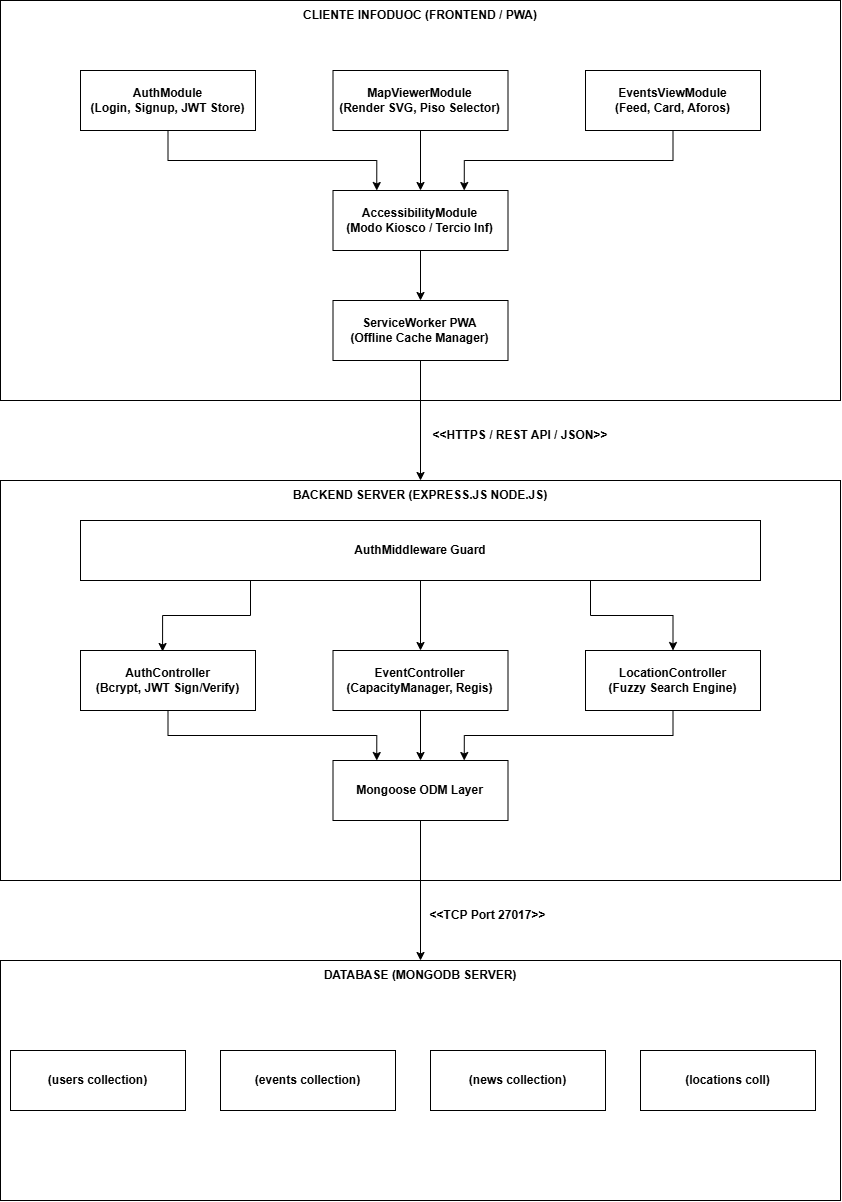

The diagram above was exported from draw.io. Its source (the exported page's mxGraphModel, read from the mxfile embedded in the PNG):
<mxGraphModel dx="2242" dy="1232" grid="1" gridSize="10" guides="1" tooltips="1" connect="1" arrows="1" fold="1" page="1" pageScale="1" pageWidth="827" pageHeight="1169" math="0" shadow="0">
  <root>
    <mxCell id="0" />
    <mxCell id="1" parent="0" />
    <mxCell id="HJ6-FE1QFCjUFjfYvZ-w-1" parent="1" style="rounded=0;whiteSpace=wrap;html=1;" value="" vertex="1">
      <mxGeometry height="400" width="840" x="120" as="geometry" />
    </mxCell>
    <mxCell id="HJ6-FE1QFCjUFjfYvZ-w-2" parent="1" style="text;html=1;whiteSpace=wrap;strokeColor=none;fillColor=none;align=center;verticalAlign=middle;rounded=0;" value="&lt;b&gt;CLIENTE INFODUOC (FRONTEND / PWA)&lt;/b&gt;" vertex="1">
      <mxGeometry height="30" width="270" x="405" as="geometry" />
    </mxCell>
    <mxCell id="HJ6-FE1QFCjUFjfYvZ-w-15" edge="1" parent="1" source="HJ6-FE1QFCjUFjfYvZ-w-3" style="edgeStyle=orthogonalEdgeStyle;rounded=0;orthogonalLoop=1;jettySize=auto;html=1;exitX=0.5;exitY=1;exitDx=0;exitDy=0;entryX=0.25;entryY=0;entryDx=0;entryDy=0;" target="HJ6-FE1QFCjUFjfYvZ-w-6">
      <mxGeometry relative="1" as="geometry" />
    </mxCell>
    <mxCell id="HJ6-FE1QFCjUFjfYvZ-w-3" parent="1" style="rounded=0;whiteSpace=wrap;html=1;" value="&lt;b&gt;AuthModule&lt;/b&gt;&lt;div&gt;&lt;b&gt;(Login, Signup, JWT Store)&lt;/b&gt;&lt;/div&gt;" vertex="1">
      <mxGeometry height="60" width="175" x="200" y="70" as="geometry" />
    </mxCell>
    <mxCell id="HJ6-FE1QFCjUFjfYvZ-w-16" edge="1" parent="1" source="HJ6-FE1QFCjUFjfYvZ-w-4" style="edgeStyle=orthogonalEdgeStyle;rounded=0;orthogonalLoop=1;jettySize=auto;html=1;exitX=0.5;exitY=1;exitDx=0;exitDy=0;entryX=0.5;entryY=0;entryDx=0;entryDy=0;" target="HJ6-FE1QFCjUFjfYvZ-w-6">
      <mxGeometry relative="1" as="geometry" />
    </mxCell>
    <mxCell id="HJ6-FE1QFCjUFjfYvZ-w-4" parent="1" style="rounded=0;whiteSpace=wrap;html=1;" value="&lt;b&gt;MapViewerModule&lt;/b&gt;&lt;div&gt;&lt;b&gt;(Render SVG, Piso Selector)&lt;/b&gt;&lt;/div&gt;" vertex="1">
      <mxGeometry height="60" width="175" x="452.5" y="70" as="geometry" />
    </mxCell>
    <mxCell id="HJ6-FE1QFCjUFjfYvZ-w-17" edge="1" parent="1" source="HJ6-FE1QFCjUFjfYvZ-w-5" style="edgeStyle=orthogonalEdgeStyle;rounded=0;orthogonalLoop=1;jettySize=auto;html=1;exitX=0.5;exitY=1;exitDx=0;exitDy=0;entryX=0.75;entryY=0;entryDx=0;entryDy=0;" target="HJ6-FE1QFCjUFjfYvZ-w-6">
      <mxGeometry relative="1" as="geometry" />
    </mxCell>
    <mxCell id="HJ6-FE1QFCjUFjfYvZ-w-5" parent="1" style="rounded=0;whiteSpace=wrap;html=1;" value="&lt;b&gt;EventsViewModule&lt;/b&gt;&lt;div&gt;&lt;b&gt;(Feed, Card, Aforos)&lt;/b&gt;&lt;/div&gt;" vertex="1">
      <mxGeometry height="60" width="175" x="705" y="70" as="geometry" />
    </mxCell>
    <mxCell id="HJ6-FE1QFCjUFjfYvZ-w-26" edge="1" parent="1" source="HJ6-FE1QFCjUFjfYvZ-w-6" style="edgeStyle=orthogonalEdgeStyle;rounded=0;orthogonalLoop=1;jettySize=auto;html=1;exitX=0.5;exitY=1;exitDx=0;exitDy=0;entryX=0.5;entryY=0;entryDx=0;entryDy=0;" target="HJ6-FE1QFCjUFjfYvZ-w-7">
      <mxGeometry relative="1" as="geometry" />
    </mxCell>
    <mxCell id="HJ6-FE1QFCjUFjfYvZ-w-6" parent="1" style="rounded=0;whiteSpace=wrap;html=1;" value="&lt;b&gt;AccessibilityModule&lt;/b&gt;&lt;div&gt;&lt;b&gt;(Modo Kiosco / Tercio Inf)&lt;/b&gt;&lt;/div&gt;" vertex="1">
      <mxGeometry height="60" width="175" x="452.5" y="190" as="geometry" />
    </mxCell>
    <mxCell id="HJ6-FE1QFCjUFjfYvZ-w-27" edge="1" parent="1" source="HJ6-FE1QFCjUFjfYvZ-w-7" style="edgeStyle=orthogonalEdgeStyle;rounded=0;orthogonalLoop=1;jettySize=auto;html=1;exitX=0.5;exitY=1;exitDx=0;exitDy=0;entryX=0.5;entryY=0;entryDx=0;entryDy=0;" target="HJ6-FE1QFCjUFjfYvZ-w-9">
      <mxGeometry relative="1" as="geometry" />
    </mxCell>
    <mxCell id="HJ6-FE1QFCjUFjfYvZ-w-7" parent="1" style="rounded=0;whiteSpace=wrap;html=1;" value="&lt;b&gt;ServiceWorker PWA&lt;/b&gt;&lt;div&gt;&lt;b&gt;(Offline Cache Manager)&lt;/b&gt;&lt;/div&gt;" vertex="1">
      <mxGeometry height="60" width="175" x="452.5" y="300" as="geometry" />
    </mxCell>
    <mxCell id="HJ6-FE1QFCjUFjfYvZ-w-8" parent="1" style="rounded=0;whiteSpace=wrap;html=1;" value="" vertex="1">
      <mxGeometry height="400" width="840" x="120" y="480" as="geometry" />
    </mxCell>
    <mxCell id="HJ6-FE1QFCjUFjfYvZ-w-9" parent="1" style="text;html=1;whiteSpace=wrap;strokeColor=none;fillColor=none;align=center;verticalAlign=middle;rounded=0;" value="&lt;b&gt;BACKEND SERVER (EXPRESS.JS NODE.JS)&lt;/b&gt;" vertex="1">
      <mxGeometry height="30" width="270" x="405" y="480" as="geometry" />
    </mxCell>
    <mxCell id="HJ6-FE1QFCjUFjfYvZ-w-30" edge="1" parent="1" source="HJ6-FE1QFCjUFjfYvZ-w-10" style="edgeStyle=orthogonalEdgeStyle;rounded=0;orthogonalLoop=1;jettySize=auto;html=1;exitX=0.5;exitY=1;exitDx=0;exitDy=0;entryX=0.5;entryY=0;entryDx=0;entryDy=0;" target="HJ6-FE1QFCjUFjfYvZ-w-11">
      <mxGeometry relative="1" as="geometry" />
    </mxCell>
    <mxCell id="HJ6-FE1QFCjUFjfYvZ-w-31" edge="1" parent="1" source="HJ6-FE1QFCjUFjfYvZ-w-10" style="edgeStyle=orthogonalEdgeStyle;rounded=0;orthogonalLoop=1;jettySize=auto;html=1;exitX=0.75;exitY=1;exitDx=0;exitDy=0;entryX=0.5;entryY=0;entryDx=0;entryDy=0;" target="HJ6-FE1QFCjUFjfYvZ-w-12">
      <mxGeometry relative="1" as="geometry" />
    </mxCell>
    <mxCell id="HJ6-FE1QFCjUFjfYvZ-w-10" parent="1" style="rounded=0;whiteSpace=wrap;html=1;" value="&lt;b&gt;AuthMiddleware Guard&lt;/b&gt;" vertex="1">
      <mxGeometry height="60" width="680" x="200" y="520" as="geometry" />
    </mxCell>
    <mxCell id="HJ6-FE1QFCjUFjfYvZ-w-34" edge="1" parent="1" source="HJ6-FE1QFCjUFjfYvZ-w-11" style="edgeStyle=orthogonalEdgeStyle;rounded=0;orthogonalLoop=1;jettySize=auto;html=1;exitX=0.5;exitY=1;exitDx=0;exitDy=0;entryX=0.5;entryY=0;entryDx=0;entryDy=0;" target="HJ6-FE1QFCjUFjfYvZ-w-14">
      <mxGeometry relative="1" as="geometry" />
    </mxCell>
    <mxCell id="HJ6-FE1QFCjUFjfYvZ-w-11" parent="1" style="rounded=0;whiteSpace=wrap;html=1;" value="&lt;b&gt;EventController&lt;/b&gt;&lt;div&gt;&lt;b&gt;(CapacityManager, Regis)&lt;/b&gt;&lt;/div&gt;" vertex="1">
      <mxGeometry height="60" width="175" x="452.5" y="650" as="geometry" />
    </mxCell>
    <mxCell id="HJ6-FE1QFCjUFjfYvZ-w-35" edge="1" parent="1" source="HJ6-FE1QFCjUFjfYvZ-w-12" style="edgeStyle=orthogonalEdgeStyle;rounded=0;orthogonalLoop=1;jettySize=auto;html=1;exitX=0.5;exitY=1;exitDx=0;exitDy=0;entryX=0.75;entryY=0;entryDx=0;entryDy=0;" target="HJ6-FE1QFCjUFjfYvZ-w-14">
      <mxGeometry relative="1" as="geometry" />
    </mxCell>
    <mxCell id="HJ6-FE1QFCjUFjfYvZ-w-12" parent="1" style="rounded=0;whiteSpace=wrap;html=1;" value="&lt;b&gt;LocationController&lt;/b&gt;&lt;div&gt;&lt;b&gt;(Fuzzy Search Engine)&lt;/b&gt;&lt;/div&gt;" vertex="1">
      <mxGeometry height="60" width="175" x="705" y="650" as="geometry" />
    </mxCell>
    <mxCell id="HJ6-FE1QFCjUFjfYvZ-w-33" edge="1" parent="1" source="HJ6-FE1QFCjUFjfYvZ-w-13" style="edgeStyle=orthogonalEdgeStyle;rounded=0;orthogonalLoop=1;jettySize=auto;html=1;exitX=0.5;exitY=1;exitDx=0;exitDy=0;entryX=0.25;entryY=0;entryDx=0;entryDy=0;" target="HJ6-FE1QFCjUFjfYvZ-w-14">
      <mxGeometry relative="1" as="geometry" />
    </mxCell>
    <mxCell id="HJ6-FE1QFCjUFjfYvZ-w-13" parent="1" style="rounded=0;whiteSpace=wrap;html=1;" value="&lt;b&gt;AuthController&lt;/b&gt;&lt;div&gt;&lt;b&gt;(Bcrypt, JWT Sign/Verify)&lt;/b&gt;&lt;/div&gt;" vertex="1">
      <mxGeometry height="60" width="175" x="200" y="650" as="geometry" />
    </mxCell>
    <mxCell id="HJ6-FE1QFCjUFjfYvZ-w-36" edge="1" parent="1" source="HJ6-FE1QFCjUFjfYvZ-w-14" style="edgeStyle=orthogonalEdgeStyle;rounded=0;orthogonalLoop=1;jettySize=auto;html=1;exitX=0.5;exitY=1;exitDx=0;exitDy=0;entryX=0.5;entryY=0;entryDx=0;entryDy=0;" target="HJ6-FE1QFCjUFjfYvZ-w-19">
      <mxGeometry relative="1" as="geometry" />
    </mxCell>
    <mxCell id="HJ6-FE1QFCjUFjfYvZ-w-14" parent="1" style="rounded=0;whiteSpace=wrap;html=1;" value="&lt;b&gt;Mongoose ODM Layer&lt;/b&gt;" vertex="1">
      <mxGeometry height="60" width="175" x="452.5" y="760" as="geometry" />
    </mxCell>
    <mxCell id="HJ6-FE1QFCjUFjfYvZ-w-18" parent="1" style="rounded=0;whiteSpace=wrap;html=1;" value="" vertex="1">
      <mxGeometry height="240" width="840" x="120" y="960" as="geometry" />
    </mxCell>
    <mxCell id="HJ6-FE1QFCjUFjfYvZ-w-19" parent="1" style="text;html=1;whiteSpace=wrap;strokeColor=none;fillColor=none;align=center;verticalAlign=middle;rounded=0;" value="&lt;b&gt;DATABASE (MONGODB SERVER)&lt;/b&gt;" vertex="1">
      <mxGeometry height="30" width="270" x="405" y="960" as="geometry" />
    </mxCell>
    <mxCell id="HJ6-FE1QFCjUFjfYvZ-w-21" parent="1" style="rounded=0;whiteSpace=wrap;html=1;" value="&lt;b&gt;(users collection)&lt;/b&gt;" vertex="1">
      <mxGeometry height="60" width="175" x="130" y="1050" as="geometry" />
    </mxCell>
    <mxCell id="HJ6-FE1QFCjUFjfYvZ-w-22" parent="1" style="rounded=0;whiteSpace=wrap;html=1;" value="&lt;b&gt;(events collection)&lt;/b&gt;" vertex="1">
      <mxGeometry height="60" width="175" x="340" y="1050" as="geometry" />
    </mxCell>
    <mxCell id="HJ6-FE1QFCjUFjfYvZ-w-23" parent="1" style="rounded=0;whiteSpace=wrap;html=1;" value="&lt;b&gt;(news collection)&lt;/b&gt;" vertex="1">
      <mxGeometry height="60" width="175" x="550" y="1050" as="geometry" />
    </mxCell>
    <mxCell id="HJ6-FE1QFCjUFjfYvZ-w-25" parent="1" style="rounded=0;whiteSpace=wrap;html=1;" value="&lt;b&gt;(locations coll)&lt;/b&gt;" vertex="1">
      <mxGeometry height="60" width="175" x="760" y="1050" as="geometry" />
    </mxCell>
    <mxCell id="HJ6-FE1QFCjUFjfYvZ-w-28" parent="1" style="text;html=1;whiteSpace=wrap;strokeColor=none;fillColor=none;align=center;verticalAlign=middle;rounded=0;" value="&lt;b&gt;&amp;lt;&amp;lt;HTTPS / REST API / JSON&amp;gt;&amp;gt;&lt;/b&gt;" vertex="1">
      <mxGeometry height="30" width="200" x="540" y="420" as="geometry" />
    </mxCell>
    <mxCell id="HJ6-FE1QFCjUFjfYvZ-w-32" edge="1" parent="1" source="HJ6-FE1QFCjUFjfYvZ-w-10" style="edgeStyle=orthogonalEdgeStyle;rounded=0;orthogonalLoop=1;jettySize=auto;html=1;exitX=0.25;exitY=1;exitDx=0;exitDy=0;entryX=0.469;entryY=0.017;entryDx=0;entryDy=0;entryPerimeter=0;" target="HJ6-FE1QFCjUFjfYvZ-w-13">
      <mxGeometry relative="1" as="geometry" />
    </mxCell>
    <mxCell id="HJ6-FE1QFCjUFjfYvZ-w-37" parent="1" style="text;html=1;whiteSpace=wrap;strokeColor=none;fillColor=none;align=center;verticalAlign=middle;rounded=0;" value="&lt;b&gt;&amp;lt;&amp;lt;TCP Port 27017&amp;gt;&amp;gt;&lt;/b&gt;" vertex="1">
      <mxGeometry height="30" width="135" x="540" y="900" as="geometry" />
    </mxCell>
  </root>
</mxGraphModel>